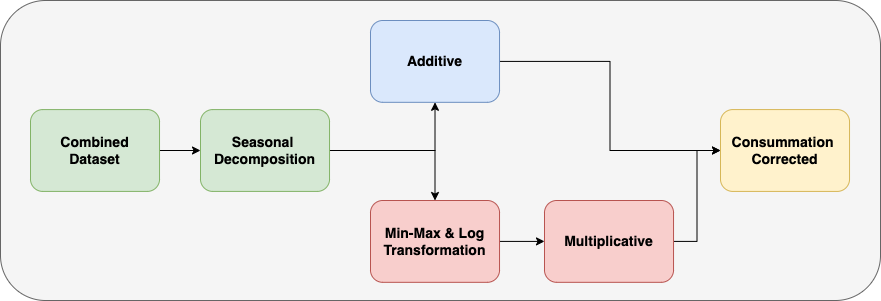

The diagram above was exported from draw.io. Its source (the exported page's mxGraphModel, read from the mxfile embedded in the PNG):
<mxGraphModel dx="2261" dy="796" grid="1" gridSize="10" guides="1" tooltips="1" connect="1" arrows="1" fold="1" page="1" pageScale="1" pageWidth="827" pageHeight="1169" math="0" shadow="0">
  <root>
    <mxCell id="0" />
    <mxCell id="1" parent="0" />
    <mxCell id="bw1dLu6qlgxwUJYhIzTU-1" value="" style="rounded=1;whiteSpace=wrap;html=1;fillColor=#f5f5f5;fontColor=#333333;strokeColor=#666666;fontSize=14;fontStyle=1" parent="1" vertex="1">
      <mxGeometry x="-130" y="130" width="880" height="300" as="geometry" />
    </mxCell>
    <mxCell id="bw1dLu6qlgxwUJYhIzTU-28" style="edgeStyle=orthogonalEdgeStyle;rounded=0;orthogonalLoop=1;jettySize=auto;html=1;exitX=1;exitY=0.5;exitDx=0;exitDy=0;entryX=0;entryY=0.5;entryDx=0;entryDy=0;" parent="1" source="bw1dLu6qlgxwUJYhIzTU-17" target="bw1dLu6qlgxwUJYhIzTU-22" edge="1">
      <mxGeometry relative="1" as="geometry" />
    </mxCell>
    <mxCell id="bw1dLu6qlgxwUJYhIzTU-17" value="Combined &lt;br&gt;Dataset" style="rounded=1;whiteSpace=wrap;html=1;fillColor=#d5e8d4;strokeColor=#82b366;fontSize=14;fontStyle=1" parent="1" vertex="1">
      <mxGeometry x="-100.00032258064516" y="239.08727272727276" width="129.03225806451613" height="81.81818181818183" as="geometry" />
    </mxCell>
    <mxCell id="bw1dLu6qlgxwUJYhIzTU-34" style="edgeStyle=orthogonalEdgeStyle;rounded=0;orthogonalLoop=1;jettySize=auto;html=1;exitX=1;exitY=0.5;exitDx=0;exitDy=0;entryX=0;entryY=0.5;entryDx=0;entryDy=0;" parent="1" source="bw1dLu6qlgxwUJYhIzTU-20" target="bw1dLu6qlgxwUJYhIzTU-25" edge="1">
      <mxGeometry relative="1" as="geometry" />
    </mxCell>
    <mxCell id="bw1dLu6qlgxwUJYhIzTU-20" value="Multiplicative" style="rounded=1;whiteSpace=wrap;html=1;fillColor=#f8cecc;strokeColor=#b85450;fontSize=14;fontStyle=1" parent="1" vertex="1">
      <mxGeometry x="413.99967741935484" y="329.99727272727273" width="129.03225806451613" height="81.81818181818183" as="geometry" />
    </mxCell>
    <mxCell id="bw1dLu6qlgxwUJYhIzTU-29" style="edgeStyle=orthogonalEdgeStyle;rounded=0;orthogonalLoop=1;jettySize=auto;html=1;exitX=1;exitY=0.5;exitDx=0;exitDy=0;entryX=0.5;entryY=1;entryDx=0;entryDy=0;" parent="1" source="bw1dLu6qlgxwUJYhIzTU-22" target="bw1dLu6qlgxwUJYhIzTU-23" edge="1">
      <mxGeometry relative="1" as="geometry" />
    </mxCell>
    <mxCell id="bw1dLu6qlgxwUJYhIzTU-30" style="edgeStyle=orthogonalEdgeStyle;rounded=0;orthogonalLoop=1;jettySize=auto;html=1;exitX=1;exitY=0.5;exitDx=0;exitDy=0;" parent="1" source="bw1dLu6qlgxwUJYhIzTU-22" target="bw1dLu6qlgxwUJYhIzTU-24" edge="1">
      <mxGeometry relative="1" as="geometry" />
    </mxCell>
    <mxCell id="bw1dLu6qlgxwUJYhIzTU-22" value="Seasonal&amp;nbsp;&lt;br&gt;Decomposition" style="rounded=1;whiteSpace=wrap;html=1;fillColor=#d5e8d4;strokeColor=#82b366;fontSize=14;fontStyle=1" parent="1" vertex="1">
      <mxGeometry x="69.99967741935484" y="239.08727272727276" width="129.03225806451613" height="81.81818181818183" as="geometry" />
    </mxCell>
    <mxCell id="vcRIL1JGekm6FI_YjBi5-1" style="edgeStyle=orthogonalEdgeStyle;rounded=0;orthogonalLoop=1;jettySize=auto;html=1;exitX=1;exitY=0.5;exitDx=0;exitDy=0;entryX=0;entryY=0.5;entryDx=0;entryDy=0;" edge="1" parent="1" source="bw1dLu6qlgxwUJYhIzTU-23" target="bw1dLu6qlgxwUJYhIzTU-25">
      <mxGeometry relative="1" as="geometry" />
    </mxCell>
    <mxCell id="bw1dLu6qlgxwUJYhIzTU-23" value="Additive" style="rounded=1;whiteSpace=wrap;html=1;fillColor=#dae8fc;strokeColor=#6c8ebf;fontSize=14;fontStyle=1" parent="1" vertex="1">
      <mxGeometry x="239.99967741935484" y="149.99727272727276" width="129.03225806451613" height="81.81818181818183" as="geometry" />
    </mxCell>
    <mxCell id="bw1dLu6qlgxwUJYhIzTU-32" style="edgeStyle=orthogonalEdgeStyle;rounded=0;orthogonalLoop=1;jettySize=auto;html=1;exitX=1;exitY=0.5;exitDx=0;exitDy=0;entryX=0;entryY=0.5;entryDx=0;entryDy=0;" parent="1" source="bw1dLu6qlgxwUJYhIzTU-24" target="bw1dLu6qlgxwUJYhIzTU-20" edge="1">
      <mxGeometry relative="1" as="geometry" />
    </mxCell>
    <mxCell id="bw1dLu6qlgxwUJYhIzTU-24" value="Min-Max &amp;amp; Log Transformation" style="rounded=1;whiteSpace=wrap;html=1;fillColor=#f8cecc;strokeColor=#b85450;fontSize=14;fontStyle=1" parent="1" vertex="1">
      <mxGeometry x="239.99967741935484" y="329.99727272727273" width="129.03225806451613" height="81.81818181818183" as="geometry" />
    </mxCell>
    <mxCell id="bw1dLu6qlgxwUJYhIzTU-25" value="Consummation&amp;nbsp;&lt;br style=&quot;border-color: var(--border-color);&quot;&gt;Corrected" style="rounded=1;whiteSpace=wrap;html=1;fillColor=#fff2cc;strokeColor=#d6b656;fontSize=14;fontStyle=1" parent="1" vertex="1">
      <mxGeometry x="589.9996774193548" y="239.08727272727276" width="129.03225806451613" height="81.81818181818183" as="geometry" />
    </mxCell>
  </root>
</mxGraphModel>